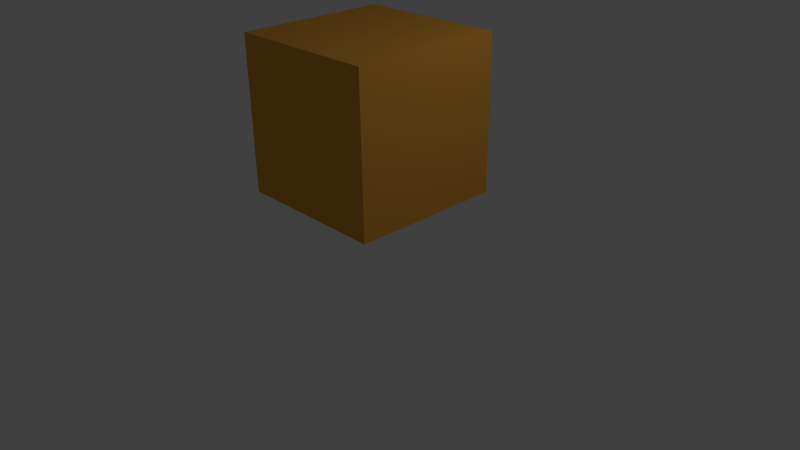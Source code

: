 # Source: T-Cells.blend  (saved by Blender 2.74.0; exported with 4.5.12 LTS)
import bpy
from mathutils import Matrix  # noqa: F401  (used for matrix-valued properties, if any)

bpy.ops.wm.read_factory_settings(use_empty=True)
scene = bpy.context.scene
scene.name = 'Scene'

# ---- collections
col_collection_1 = bpy.data.collections.new('Collection 1'); scene.collection.children.link(col_collection_1)

# ---- materials (node trees are filled in below, after node groups)
mat_material = bpy.data.materials.new('Material')
mat_material.alpha_threshold = 0.0
mat_material.use_transparent_shadow = False
mat_material.diffuse_color = (0.8, 0.3719, 0.05042, 1.0)
mat_material.roughness = 0.5
mat_material.line_color = (0.0, 0.0, 0.0, 1.0)

# ---- material node trees

# ---- world
world_world = bpy.data.worlds.new('World'); scene.world = world_world
world_world.color = (0.05088, 0.05088, 0.05088)
world_world.use_sun_shadow = False
world_world.sun_shadow_jitter_overblur = 0.0
world_world.cycles.sampling_method = 'MANUAL'
world_world.cycles.sample_map_resolution = 256

# ---- cameras
cam_camera = bpy.data.cameras.new('Camera')
cam_camera.clip_end = 100.0
cam_camera.lens = 35.0
cam_camera.sensor_width = 32.0
cam_camera.sensor_height = 18.0
cam_camera.ortho_scale = 7.314
cam_camera.dof.focus_distance = 0.0
cam_camera.dof.aperture_fstop = 128.0

# ---- lights
light_lamp = bpy.data.lights.new('Lamp', 'POINT')
light_lamp.transmission_factor = 0.0
light_lamp.cutoff_distance = 30.0
light_lamp.energy = 100.0
light_lamp.shadow_buffer_clip_start = 1.001
light_lamp.shadow_soft_size = 0.1
light_lamp.shadow_maximum_resolution = 0.006
light_lamp.use_absolute_resolution = True
light_lamp.cycles.use_multiple_importance_sampling = False

# ---- meshes
me_cube = bpy.data.meshes.new('Cube')
me_cube.from_pydata([(1.0, 1.0, -1.0), (1.0, -1.0, -1.0), (-1.0, -1.0, -1.0), (-1.0, 1.0, -1.0), (1.0, 1.0, 1.0), (1.0, -1.0, 1.0), (-1.0, -1.0, 1.0), (-1.0, 1.0, 1.0)], [], [(0, 1, 2, 3), (4, 7, 6, 5), (0, 4, 5, 1), (1, 5, 6, 2), (2, 6, 7, 3), (4, 0, 3, 7)])
me_cube.materials.append(mat_material)
me_cube.use_remesh_preserve_volume = False
me_cube.use_remesh_preserve_attributes = False
me_cube.use_mirror_vertex_groups = False
me_cube.update()

# ---- objects
ob_cube = bpy.data.objects.new('Cube', me_cube)
ob_lamp = bpy.data.objects.new('Lamp', light_lamp)
ob_camera = bpy.data.objects.new('Camera', cam_camera)

# ---- transforms, parenting, visibility, modifiers, constraints
ob_cube.location = (0.0, 0.0, 1.88)
ob_cube.lock_rotations_4d = False
ob_cube.empty_display_type = 'ARROWS'
ob_cube.lineart.crease_threshold = 0.0
_m = ob_cube.modifiers.new('Multires', 'MULTIRES')
_m.uv_smooth = 'PRESERVE_CORNERS'
_m.quality = 3
_m.levels = 7
_m.sculpt_levels = 7
_m.render_levels = 7
_m.show_only_control_edges = False
ob_lamp.location = (4.076, 1.005, 5.904)
ob_lamp.rotation_euler = (0.6503, 0.05522, 1.866)
ob_lamp.lock_rotations_4d = False
ob_lamp.empty_display_type = 'ARROWS'
ob_lamp.color = (0.0, 0.0, 0.0, 0.0)
ob_lamp.lineart.crease_threshold = 0.0
ob_camera.location = (7.481, -6.508, 5.344)
ob_camera.rotation_euler = (1.109, 0.01082, 0.8149)
ob_camera.lock_rotations_4d = False
ob_camera.empty_display_type = 'ARROWS'
ob_camera.color = (0.0, 0.0, 0.0, 0.0)
ob_camera.display_type = 'WIRE'
ob_camera.lineart.crease_threshold = 0.0

# ---- collection membership
col_collection_1.objects.link(ob_cube)
col_collection_1.objects.link(ob_lamp)
col_collection_1.objects.link(ob_camera)

# ---- scene / render settings (as saved in the file)
scene.camera = ob_camera
scene.frame_start = 1; scene.frame_end = 250; scene.frame_set(1)
scene.render.engine = 'BLENDER_EEVEE_NEXT'
scene.render.resolution_percentage = 50
scene.render.dither_intensity = 0.0
scene.cycles.use_denoising = False
scene.cycles.samples = 10
scene.cycles.sampling_pattern = 'TABULATED_SOBOL'
scene.cycles.light_sampling_threshold = 0.0
scene.cycles.use_adaptive_sampling = False
scene.cycles.use_light_tree = False
scene.cycles.blur_glossy = 0.0
scene.cycles.pixel_filter_type = 'GAUSSIAN'
scene.cycles.sample_clamp_indirect = 0.0
scene.view_settings.view_transform = 'Standard'
bpy.context.view_layer.update()
